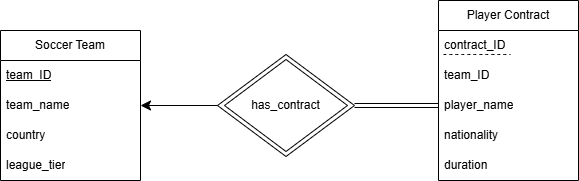

The diagram above was exported from draw.io. Its source (the exported page's mxGraphModel, read from the mxfile embedded in the PNG):
<mxGraphModel dx="1551" dy="675" grid="0" gridSize="10" guides="1" tooltips="1" connect="1" arrows="1" fold="1" page="0" pageScale="1" pageWidth="850" pageHeight="1100" math="0" shadow="0">
  <root>
    <mxCell id="0" />
    <mxCell id="1" parent="0" />
    <mxCell id="Qxf0F_7YrzSJIHizJZ2f-1" value="Soccer Team" style="swimlane;fontStyle=0;childLayout=stackLayout;horizontal=1;startSize=30;horizontalStack=0;resizeParent=1;resizeParentMax=0;resizeLast=0;collapsible=1;marginBottom=0;whiteSpace=wrap;html=1;" vertex="1" parent="1">
      <mxGeometry x="-61" y="121" width="140" height="150" as="geometry" />
    </mxCell>
    <mxCell id="Qxf0F_7YrzSJIHizJZ2f-2" value="&lt;u&gt;team_ID&lt;/u&gt;" style="text;strokeColor=none;fillColor=none;align=left;verticalAlign=middle;spacingLeft=4;spacingRight=4;overflow=hidden;points=[[0,0.5],[1,0.5]];portConstraint=eastwest;rotatable=0;whiteSpace=wrap;html=1;" vertex="1" parent="Qxf0F_7YrzSJIHizJZ2f-1">
      <mxGeometry y="30" width="140" height="30" as="geometry" />
    </mxCell>
    <mxCell id="Qxf0F_7YrzSJIHizJZ2f-3" value="team_name" style="text;strokeColor=none;fillColor=none;align=left;verticalAlign=middle;spacingLeft=4;spacingRight=4;overflow=hidden;points=[[0,0.5],[1,0.5]];portConstraint=eastwest;rotatable=0;whiteSpace=wrap;html=1;" vertex="1" parent="Qxf0F_7YrzSJIHizJZ2f-1">
      <mxGeometry y="60" width="140" height="30" as="geometry" />
    </mxCell>
    <mxCell id="Qxf0F_7YrzSJIHizJZ2f-4" value="country" style="text;strokeColor=none;fillColor=none;align=left;verticalAlign=middle;spacingLeft=4;spacingRight=4;overflow=hidden;points=[[0,0.5],[1,0.5]];portConstraint=eastwest;rotatable=0;whiteSpace=wrap;html=1;" vertex="1" parent="Qxf0F_7YrzSJIHizJZ2f-1">
      <mxGeometry y="90" width="140" height="30" as="geometry" />
    </mxCell>
    <mxCell id="Qxf0F_7YrzSJIHizJZ2f-5" value="league_tier" style="text;strokeColor=none;fillColor=none;align=left;verticalAlign=middle;spacingLeft=4;spacingRight=4;overflow=hidden;points=[[0,0.5],[1,0.5]];portConstraint=eastwest;rotatable=0;whiteSpace=wrap;html=1;" vertex="1" parent="Qxf0F_7YrzSJIHizJZ2f-1">
      <mxGeometry y="120" width="140" height="30" as="geometry" />
    </mxCell>
    <mxCell id="Qxf0F_7YrzSJIHizJZ2f-6" value="Player Contract" style="swimlane;fontStyle=0;childLayout=stackLayout;horizontal=1;startSize=30;horizontalStack=0;resizeParent=1;resizeParentMax=0;resizeLast=0;collapsible=1;marginBottom=0;whiteSpace=wrap;html=1;" vertex="1" parent="1">
      <mxGeometry x="377" y="91" width="140" height="180" as="geometry" />
    </mxCell>
    <mxCell id="Qxf0F_7YrzSJIHizJZ2f-7" value="contract_ID" style="text;strokeColor=none;fillColor=none;align=left;verticalAlign=middle;spacingLeft=4;spacingRight=4;overflow=hidden;points=[[0,0.5],[1,0.5]];portConstraint=eastwest;rotatable=0;whiteSpace=wrap;html=1;" vertex="1" parent="Qxf0F_7YrzSJIHizJZ2f-6">
      <mxGeometry y="30" width="140" height="30" as="geometry" />
    </mxCell>
    <mxCell id="Qxf0F_7YrzSJIHizJZ2f-12" value="" style="endArrow=none;dashed=1;html=1;rounded=0;fontSize=12;startSize=8;endSize=8;curved=1;exitX=0;exitY=0.5;exitDx=0;exitDy=0;" edge="1" parent="Qxf0F_7YrzSJIHizJZ2f-6">
      <mxGeometry width="50" height="50" relative="1" as="geometry">
        <mxPoint x="5" y="54" as="sourcePoint" />
        <mxPoint x="72" y="54" as="targetPoint" />
      </mxGeometry>
    </mxCell>
    <mxCell id="Qxf0F_7YrzSJIHizJZ2f-11" value="team_ID" style="text;strokeColor=none;fillColor=none;align=left;verticalAlign=middle;spacingLeft=4;spacingRight=4;overflow=hidden;points=[[0,0.5],[1,0.5]];portConstraint=eastwest;rotatable=0;whiteSpace=wrap;html=1;" vertex="1" parent="Qxf0F_7YrzSJIHizJZ2f-6">
      <mxGeometry y="60" width="140" height="30" as="geometry" />
    </mxCell>
    <mxCell id="Qxf0F_7YrzSJIHizJZ2f-8" value="player_name" style="text;strokeColor=none;fillColor=none;align=left;verticalAlign=middle;spacingLeft=4;spacingRight=4;overflow=hidden;points=[[0,0.5],[1,0.5]];portConstraint=eastwest;rotatable=0;whiteSpace=wrap;html=1;" vertex="1" parent="Qxf0F_7YrzSJIHizJZ2f-6">
      <mxGeometry y="90" width="140" height="30" as="geometry" />
    </mxCell>
    <mxCell id="Qxf0F_7YrzSJIHizJZ2f-9" value="nationality" style="text;strokeColor=none;fillColor=none;align=left;verticalAlign=middle;spacingLeft=4;spacingRight=4;overflow=hidden;points=[[0,0.5],[1,0.5]];portConstraint=eastwest;rotatable=0;whiteSpace=wrap;html=1;" vertex="1" parent="Qxf0F_7YrzSJIHizJZ2f-6">
      <mxGeometry y="120" width="140" height="30" as="geometry" />
    </mxCell>
    <mxCell id="Qxf0F_7YrzSJIHizJZ2f-10" value="duration" style="text;strokeColor=none;fillColor=none;align=left;verticalAlign=middle;spacingLeft=4;spacingRight=4;overflow=hidden;points=[[0,0.5],[1,0.5]];portConstraint=eastwest;rotatable=0;whiteSpace=wrap;html=1;" vertex="1" parent="Qxf0F_7YrzSJIHizJZ2f-6">
      <mxGeometry y="150" width="140" height="30" as="geometry" />
    </mxCell>
    <mxCell id="Qxf0F_7YrzSJIHizJZ2f-14" value="" style="rhombus;whiteSpace=wrap;html=1;" vertex="1" parent="1">
      <mxGeometry x="156" y="145" width="137" height="102" as="geometry" />
    </mxCell>
    <mxCell id="Qxf0F_7YrzSJIHizJZ2f-17" style="edgeStyle=none;curved=1;rounded=0;orthogonalLoop=1;jettySize=auto;html=1;entryX=1;entryY=0.5;entryDx=0;entryDy=0;fontSize=12;startSize=8;endSize=8;exitX=0;exitY=0.5;exitDx=0;exitDy=0;" edge="1" parent="1" source="Qxf0F_7YrzSJIHizJZ2f-14" target="Qxf0F_7YrzSJIHizJZ2f-3">
      <mxGeometry relative="1" as="geometry">
        <mxPoint x="153" y="196" as="sourcePoint" />
      </mxGeometry>
    </mxCell>
    <mxCell id="Qxf0F_7YrzSJIHizJZ2f-15" value="" style="rhombus;whiteSpace=wrap;html=1;" vertex="1" parent="1">
      <mxGeometry x="163" y="150" width="123" height="92" as="geometry" />
    </mxCell>
    <mxCell id="Qxf0F_7YrzSJIHizJZ2f-16" value="has_contract" style="text;html=1;align=center;verticalAlign=middle;whiteSpace=wrap;rounded=0;" vertex="1" parent="1">
      <mxGeometry x="173.25" y="181" width="102.5" height="30" as="geometry" />
    </mxCell>
    <mxCell id="Qxf0F_7YrzSJIHizJZ2f-18" style="edgeStyle=none;curved=1;rounded=0;orthogonalLoop=1;jettySize=auto;html=1;exitX=0;exitY=0.5;exitDx=0;exitDy=0;fontSize=12;shape=link;entryX=1;entryY=0.5;entryDx=0;entryDy=0;" edge="1" parent="1" source="Qxf0F_7YrzSJIHizJZ2f-8" target="Qxf0F_7YrzSJIHizJZ2f-14">
      <mxGeometry relative="1" as="geometry">
        <mxPoint x="308" y="196" as="targetPoint" />
      </mxGeometry>
    </mxCell>
  </root>
</mxGraphModel>